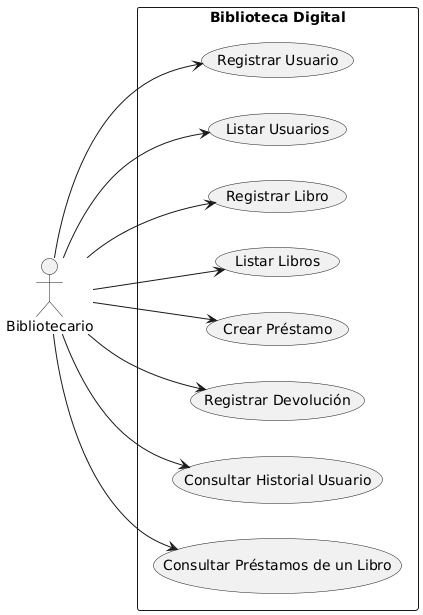

The diagram above was rendered by PlantUML. Its source (embedded in the PNG):
@startuml
left to right direction

actor "Bibliotecario" as B

rectangle "Biblioteca Digital" {
  usecase "Registrar Usuario" as UC1
  usecase "Listar Usuarios" as UC2
  usecase "Registrar Libro" as UC3
  usecase "Listar Libros" as UC4
  usecase "Crear Préstamo" as UC5
  usecase "Registrar Devolución" as UC6
  usecase "Consultar Historial Usuario" as UC7
  usecase "Consultar Préstamos de un Libro" as UC8
}

B --> UC1
B --> UC2
B --> UC3
B --> UC4
B --> UC5
B --> UC6
B --> UC7
B --> UC8
@enduml